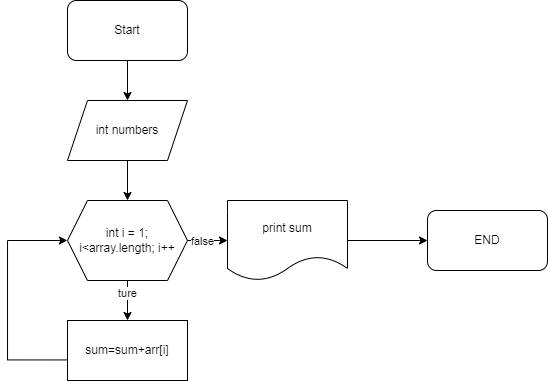

The diagram above was exported from draw.io. Its source (the exported page's mxGraphModel, read from the mxfile embedded in the PNG):
<mxGraphModel dx="503" dy="282" grid="1" gridSize="10" guides="1" tooltips="1" connect="1" arrows="1" fold="1" page="1" pageScale="1" pageWidth="850" pageHeight="1100" math="0" shadow="0">
  <root>
    <mxCell id="0" />
    <mxCell id="1" parent="0" />
    <mxCell id="TOLG_LfuT88Lssevu_UU-3" value="" style="edgeStyle=orthogonalEdgeStyle;rounded=0;orthogonalLoop=1;jettySize=auto;html=1;" edge="1" parent="1" source="TOLG_LfuT88Lssevu_UU-1" target="TOLG_LfuT88Lssevu_UU-2">
      <mxGeometry relative="1" as="geometry" />
    </mxCell>
    <mxCell id="TOLG_LfuT88Lssevu_UU-1" value="Start" style="rounded=1;whiteSpace=wrap;html=1;" vertex="1" parent="1">
      <mxGeometry x="340" width="120" height="60" as="geometry" />
    </mxCell>
    <mxCell id="TOLG_LfuT88Lssevu_UU-5" value="" style="edgeStyle=orthogonalEdgeStyle;rounded=0;orthogonalLoop=1;jettySize=auto;html=1;" edge="1" parent="1" source="TOLG_LfuT88Lssevu_UU-2" target="TOLG_LfuT88Lssevu_UU-4">
      <mxGeometry relative="1" as="geometry" />
    </mxCell>
    <mxCell id="TOLG_LfuT88Lssevu_UU-2" value="int numbers" style="shape=parallelogram;perimeter=parallelogramPerimeter;whiteSpace=wrap;html=1;fixedSize=1;" vertex="1" parent="1">
      <mxGeometry x="340" y="100" width="120" height="60" as="geometry" />
    </mxCell>
    <mxCell id="TOLG_LfuT88Lssevu_UU-7" value="" style="edgeStyle=orthogonalEdgeStyle;rounded=0;orthogonalLoop=1;jettySize=auto;html=1;" edge="1" parent="1" source="TOLG_LfuT88Lssevu_UU-4" target="TOLG_LfuT88Lssevu_UU-6">
      <mxGeometry relative="1" as="geometry" />
    </mxCell>
    <mxCell id="TOLG_LfuT88Lssevu_UU-9" value="ture" style="edgeLabel;html=1;align=center;verticalAlign=middle;resizable=0;points=[];" vertex="1" connectable="0" parent="TOLG_LfuT88Lssevu_UU-7">
      <mxGeometry x="-0.35" relative="1" as="geometry">
        <mxPoint as="offset" />
      </mxGeometry>
    </mxCell>
    <mxCell id="TOLG_LfuT88Lssevu_UU-12" value="" style="edgeStyle=orthogonalEdgeStyle;rounded=0;orthogonalLoop=1;jettySize=auto;html=1;" edge="1" parent="1" source="TOLG_LfuT88Lssevu_UU-4" target="TOLG_LfuT88Lssevu_UU-11">
      <mxGeometry relative="1" as="geometry" />
    </mxCell>
    <mxCell id="TOLG_LfuT88Lssevu_UU-14" value="false" style="edgeLabel;html=1;align=center;verticalAlign=middle;resizable=0;points=[];" vertex="1" connectable="0" parent="TOLG_LfuT88Lssevu_UU-12">
      <mxGeometry x="-0.2643" y="-1" relative="1" as="geometry">
        <mxPoint as="offset" />
      </mxGeometry>
    </mxCell>
    <mxCell id="TOLG_LfuT88Lssevu_UU-4" value="int i = 1; i&amp;lt;array.length; i++" style="shape=hexagon;perimeter=hexagonPerimeter2;whiteSpace=wrap;html=1;fixedSize=1;" vertex="1" parent="1">
      <mxGeometry x="340" y="200" width="120" height="80" as="geometry" />
    </mxCell>
    <mxCell id="TOLG_LfuT88Lssevu_UU-10" style="edgeStyle=orthogonalEdgeStyle;rounded=0;orthogonalLoop=1;jettySize=auto;html=1;exitX=0;exitY=0.5;exitDx=0;exitDy=0;entryX=-0.001;entryY=0.382;entryDx=0;entryDy=0;entryPerimeter=0;" edge="1" parent="1">
      <mxGeometry relative="1" as="geometry">
        <mxPoint x="340" y="359.44" as="sourcePoint" />
        <mxPoint x="339.88" y="240.00000000000006" as="targetPoint" />
        <Array as="points">
          <mxPoint x="280" y="359.44" />
          <mxPoint x="280" y="240.44" />
        </Array>
      </mxGeometry>
    </mxCell>
    <mxCell id="TOLG_LfuT88Lssevu_UU-6" value="sum=sum+arr[i]" style="rounded=0;whiteSpace=wrap;html=1;" vertex="1" parent="1">
      <mxGeometry x="340" y="320" width="120" height="60" as="geometry" />
    </mxCell>
    <mxCell id="TOLG_LfuT88Lssevu_UU-16" value="" style="edgeStyle=orthogonalEdgeStyle;rounded=0;orthogonalLoop=1;jettySize=auto;html=1;" edge="1" parent="1" source="TOLG_LfuT88Lssevu_UU-11" target="TOLG_LfuT88Lssevu_UU-15">
      <mxGeometry relative="1" as="geometry" />
    </mxCell>
    <mxCell id="TOLG_LfuT88Lssevu_UU-11" value="print sum" style="shape=document;whiteSpace=wrap;html=1;boundedLbl=1;" vertex="1" parent="1">
      <mxGeometry x="500" y="200" width="120" height="80" as="geometry" />
    </mxCell>
    <mxCell id="TOLG_LfuT88Lssevu_UU-15" value="END" style="rounded=1;whiteSpace=wrap;html=1;" vertex="1" parent="1">
      <mxGeometry x="700" y="210" width="120" height="60" as="geometry" />
    </mxCell>
  </root>
</mxGraphModel>